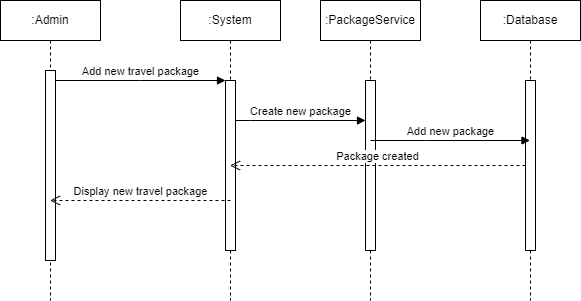

The diagram above was exported from draw.io. Its source (the exported page's mxGraphModel, read from the mxfile embedded in the PNG):
<mxGraphModel dx="1290" dy="581" grid="1" gridSize="10" guides="1" tooltips="1" connect="1" arrows="1" fold="1" page="1" pageScale="1" pageWidth="850" pageHeight="1100" math="0" shadow="0">
  <root>
    <mxCell id="0" />
    <mxCell id="1" parent="0" />
    <mxCell id="aM9ryv3xv72pqoxQDRHE-1" value=":Admin" style="shape=umlLifeline;perimeter=lifelinePerimeter;whiteSpace=wrap;html=1;container=0;dropTarget=0;collapsible=0;recursiveResize=0;outlineConnect=0;portConstraint=eastwest;newEdgeStyle={&quot;edgeStyle&quot;:&quot;elbowEdgeStyle&quot;,&quot;elbow&quot;:&quot;vertical&quot;,&quot;curved&quot;:0,&quot;rounded&quot;:0};" parent="1" vertex="1">
      <mxGeometry x="40" y="40" width="100" height="300" as="geometry" />
    </mxCell>
    <mxCell id="aM9ryv3xv72pqoxQDRHE-2" value="" style="html=1;points=[];perimeter=orthogonalPerimeter;outlineConnect=0;targetShapes=umlLifeline;portConstraint=eastwest;newEdgeStyle={&quot;edgeStyle&quot;:&quot;elbowEdgeStyle&quot;,&quot;elbow&quot;:&quot;vertical&quot;,&quot;curved&quot;:0,&quot;rounded&quot;:0};" parent="aM9ryv3xv72pqoxQDRHE-1" vertex="1">
      <mxGeometry x="45" y="70" width="10" height="190" as="geometry" />
    </mxCell>
    <mxCell id="aM9ryv3xv72pqoxQDRHE-5" value=":System" style="shape=umlLifeline;perimeter=lifelinePerimeter;whiteSpace=wrap;html=1;container=0;dropTarget=0;collapsible=0;recursiveResize=0;outlineConnect=0;portConstraint=eastwest;newEdgeStyle={&quot;edgeStyle&quot;:&quot;elbowEdgeStyle&quot;,&quot;elbow&quot;:&quot;vertical&quot;,&quot;curved&quot;:0,&quot;rounded&quot;:0};" parent="1" vertex="1">
      <mxGeometry x="220" y="40" width="100" height="300" as="geometry" />
    </mxCell>
    <mxCell id="aM9ryv3xv72pqoxQDRHE-6" value="" style="html=1;points=[];perimeter=orthogonalPerimeter;outlineConnect=0;targetShapes=umlLifeline;portConstraint=eastwest;newEdgeStyle={&quot;edgeStyle&quot;:&quot;elbowEdgeStyle&quot;,&quot;elbow&quot;:&quot;vertical&quot;,&quot;curved&quot;:0,&quot;rounded&quot;:0};" parent="aM9ryv3xv72pqoxQDRHE-5" vertex="1">
      <mxGeometry x="45" y="80" width="10" height="170" as="geometry" />
    </mxCell>
    <mxCell id="aM9ryv3xv72pqoxQDRHE-7" value="Add new travel package" style="html=1;verticalAlign=bottom;endArrow=block;edgeStyle=elbowEdgeStyle;elbow=vertical;curved=0;rounded=0;" parent="1" source="aM9ryv3xv72pqoxQDRHE-2" target="aM9ryv3xv72pqoxQDRHE-6" edge="1">
      <mxGeometry relative="1" as="geometry">
        <mxPoint x="195" y="130" as="sourcePoint" />
        <Array as="points">
          <mxPoint x="180" y="120" />
        </Array>
      </mxGeometry>
    </mxCell>
    <mxCell id="aM9ryv3xv72pqoxQDRHE-9" value="Create new package" style="html=1;verticalAlign=bottom;endArrow=block;edgeStyle=elbowEdgeStyle;elbow=vertical;curved=0;rounded=0;" parent="1" source="aM9ryv3xv72pqoxQDRHE-6" target="UTETRs03pEQ8viWqfD3z-2" edge="1">
      <mxGeometry relative="1" as="geometry">
        <mxPoint x="175" y="160" as="sourcePoint" />
        <Array as="points">
          <mxPoint x="290" y="160" />
        </Array>
        <mxPoint x="100" y="160" as="targetPoint" />
      </mxGeometry>
    </mxCell>
    <mxCell id="UTETRs03pEQ8viWqfD3z-1" value=":PackageService" style="shape=umlLifeline;perimeter=lifelinePerimeter;whiteSpace=wrap;html=1;container=0;dropTarget=0;collapsible=0;recursiveResize=0;outlineConnect=0;portConstraint=eastwest;newEdgeStyle={&quot;edgeStyle&quot;:&quot;elbowEdgeStyle&quot;,&quot;elbow&quot;:&quot;vertical&quot;,&quot;curved&quot;:0,&quot;rounded&quot;:0};" vertex="1" parent="1">
      <mxGeometry x="360" y="40" width="100" height="300" as="geometry" />
    </mxCell>
    <mxCell id="UTETRs03pEQ8viWqfD3z-2" value="" style="html=1;points=[];perimeter=orthogonalPerimeter;outlineConnect=0;targetShapes=umlLifeline;portConstraint=eastwest;newEdgeStyle={&quot;edgeStyle&quot;:&quot;elbowEdgeStyle&quot;,&quot;elbow&quot;:&quot;vertical&quot;,&quot;curved&quot;:0,&quot;rounded&quot;:0};" vertex="1" parent="UTETRs03pEQ8viWqfD3z-1">
      <mxGeometry x="45" y="80" width="10" height="170" as="geometry" />
    </mxCell>
    <mxCell id="UTETRs03pEQ8viWqfD3z-3" value=":Database" style="shape=umlLifeline;perimeter=lifelinePerimeter;whiteSpace=wrap;html=1;container=0;dropTarget=0;collapsible=0;recursiveResize=0;outlineConnect=0;portConstraint=eastwest;newEdgeStyle={&quot;edgeStyle&quot;:&quot;elbowEdgeStyle&quot;,&quot;elbow&quot;:&quot;vertical&quot;,&quot;curved&quot;:0,&quot;rounded&quot;:0};" vertex="1" parent="1">
      <mxGeometry x="520" y="40" width="100" height="300" as="geometry" />
    </mxCell>
    <mxCell id="UTETRs03pEQ8viWqfD3z-4" value="" style="html=1;points=[];perimeter=orthogonalPerimeter;outlineConnect=0;targetShapes=umlLifeline;portConstraint=eastwest;newEdgeStyle={&quot;edgeStyle&quot;:&quot;elbowEdgeStyle&quot;,&quot;elbow&quot;:&quot;vertical&quot;,&quot;curved&quot;:0,&quot;rounded&quot;:0};" vertex="1" parent="UTETRs03pEQ8viWqfD3z-3">
      <mxGeometry x="45" y="80" width="10" height="170" as="geometry" />
    </mxCell>
    <mxCell id="UTETRs03pEQ8viWqfD3z-5" value="Package created" style="html=1;verticalAlign=bottom;endArrow=open;dashed=1;endSize=8;edgeStyle=elbowEdgeStyle;elbow=vertical;curved=0;rounded=0;" edge="1" parent="1" source="UTETRs03pEQ8viWqfD3z-4" target="aM9ryv3xv72pqoxQDRHE-5">
      <mxGeometry relative="1" as="geometry">
        <mxPoint x="400" y="189.5" as="sourcePoint" />
        <mxPoint x="320" y="189.5" as="targetPoint" />
        <Array as="points">
          <mxPoint x="570" y="200" />
          <mxPoint x="390" y="210" />
        </Array>
      </mxGeometry>
    </mxCell>
    <mxCell id="UTETRs03pEQ8viWqfD3z-6" value="Add new package" style="html=1;verticalAlign=bottom;endArrow=block;edgeStyle=elbowEdgeStyle;elbow=vertical;curved=0;rounded=0;" edge="1" parent="1" target="UTETRs03pEQ8viWqfD3z-3">
      <mxGeometry width="80" relative="1" as="geometry">
        <mxPoint x="410" y="180" as="sourcePoint" />
        <mxPoint x="490" y="180" as="targetPoint" />
      </mxGeometry>
    </mxCell>
    <mxCell id="UTETRs03pEQ8viWqfD3z-8" value="Display new travel package" style="html=1;verticalAlign=bottom;endArrow=open;dashed=1;endSize=8;edgeStyle=elbowEdgeStyle;elbow=vertical;curved=0;rounded=0;" edge="1" parent="1" target="aM9ryv3xv72pqoxQDRHE-1">
      <mxGeometry relative="1" as="geometry">
        <mxPoint x="270" y="240" as="sourcePoint" />
        <mxPoint x="190" y="240" as="targetPoint" />
      </mxGeometry>
    </mxCell>
  </root>
</mxGraphModel>